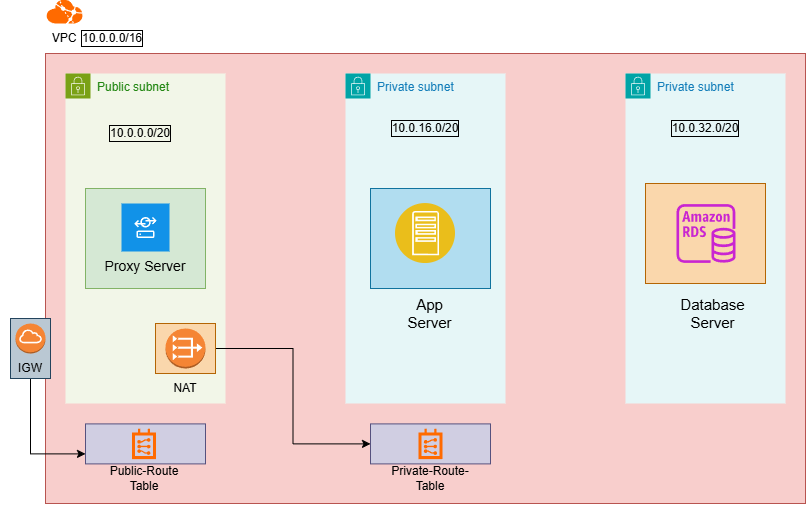

The diagram above was exported from draw.io. Its source (the exported page's mxGraphModel, read from the mxfile embedded in the PNG):
<mxGraphModel dx="2153" dy="659" grid="1" gridSize="10" guides="1" tooltips="1" connect="1" arrows="1" fold="1" page="1" pageScale="1" pageWidth="850" pageHeight="1100" math="0" shadow="0">
  <root>
    <mxCell id="0" />
    <mxCell id="1" parent="0" />
    <mxCell id="B_X5xI_NspMUIgD9qsdj-1" value="" style="points=[];aspect=fixed;html=1;align=center;shadow=0;dashed=0;fillColor=#FF6A00;strokeColor=none;shape=mxgraph.alibaba_cloud.vpc_virtual_private_cloud;" vertex="1" parent="1">
      <mxGeometry x="40" y="16.240000000000002" width="37" height="23.76" as="geometry" />
    </mxCell>
    <mxCell id="B_X5xI_NspMUIgD9qsdj-2" value="" style="rounded=0;whiteSpace=wrap;html=1;strokeColor=#b85450;fillColor=#f8cecc;" vertex="1" parent="1">
      <mxGeometry x="40" y="70" width="760" height="450" as="geometry" />
    </mxCell>
    <mxCell id="B_X5xI_NspMUIgD9qsdj-4" value="VPC" style="text;html=1;whiteSpace=wrap;strokeColor=none;fillColor=none;align=center;verticalAlign=middle;rounded=0;" vertex="1" parent="1">
      <mxGeometry x="28.5" y="40" width="60" height="30" as="geometry" />
    </mxCell>
    <mxCell id="B_X5xI_NspMUIgD9qsdj-9" value="Public subnet" style="points=[[0,0],[0.25,0],[0.5,0],[0.75,0],[1,0],[1,0.25],[1,0.5],[1,0.75],[1,1],[0.75,1],[0.5,1],[0.25,1],[0,1],[0,0.75],[0,0.5],[0,0.25]];outlineConnect=0;gradientColor=none;html=1;whiteSpace=wrap;fontSize=12;fontStyle=0;container=1;pointerEvents=0;collapsible=0;recursiveResize=0;shape=mxgraph.aws4.group;grIcon=mxgraph.aws4.group_security_group;grStroke=0;strokeColor=#7AA116;fillColor=#F2F6E8;verticalAlign=top;align=left;spacingLeft=30;fontColor=#248814;dashed=0;" vertex="1" parent="1">
      <mxGeometry x="60" y="90" width="160" height="330" as="geometry" />
    </mxCell>
    <mxCell id="B_X5xI_NspMUIgD9qsdj-15" value="" style="rounded=0;whiteSpace=wrap;html=1;fillColor=#d5e8d4;strokeColor=#82b366;" vertex="1" parent="B_X5xI_NspMUIgD9qsdj-9">
      <mxGeometry x="20" y="115" width="120" height="100" as="geometry" />
    </mxCell>
    <mxCell id="B_X5xI_NspMUIgD9qsdj-20" value="NAT" style="text;html=1;whiteSpace=wrap;strokeColor=none;fillColor=none;align=center;verticalAlign=middle;rounded=0;" vertex="1" parent="B_X5xI_NspMUIgD9qsdj-9">
      <mxGeometry x="90" y="300" width="60" height="30" as="geometry" />
    </mxCell>
    <mxCell id="B_X5xI_NspMUIgD9qsdj-22" value="10.0.0.0/20" style="text;html=1;whiteSpace=wrap;strokeColor=none;fillColor=none;align=center;verticalAlign=middle;rounded=0;labelBorderColor=default;" vertex="1" parent="B_X5xI_NspMUIgD9qsdj-9">
      <mxGeometry x="35" y="40" width="80" height="40" as="geometry" />
    </mxCell>
    <mxCell id="B_X5xI_NspMUIgD9qsdj-42" value="Proxy Server" style="shape=rect;fillColor=#1192E8;aspect=fixed;resizable=0;labelPosition=center;verticalLabelPosition=bottom;align=center;verticalAlign=top;strokeColor=none;fontSize=14;" vertex="1" parent="B_X5xI_NspMUIgD9qsdj-9">
      <mxGeometry x="56" y="130" width="48" height="48" as="geometry" />
    </mxCell>
    <mxCell id="B_X5xI_NspMUIgD9qsdj-43" value="" style="fillColor=#ffffff;strokeColor=none;dashed=0;outlineConnect=0;html=1;labelPosition=center;verticalLabelPosition=bottom;verticalAlign=top;part=1;movable=0;resizable=0;rotatable=0;shape=mxgraph.ibm_cloud.server--proxy" vertex="1" parent="B_X5xI_NspMUIgD9qsdj-42">
      <mxGeometry width="24" height="24" relative="1" as="geometry">
        <mxPoint x="12" y="12" as="offset" />
      </mxGeometry>
    </mxCell>
    <mxCell id="B_X5xI_NspMUIgD9qsdj-11" value="Private subnet" style="points=[[0,0],[0.25,0],[0.5,0],[0.75,0],[1,0],[1,0.25],[1,0.5],[1,0.75],[1,1],[0.75,1],[0.5,1],[0.25,1],[0,1],[0,0.75],[0,0.5],[0,0.25]];outlineConnect=0;gradientColor=none;html=1;whiteSpace=wrap;fontSize=12;fontStyle=0;container=1;pointerEvents=0;collapsible=0;recursiveResize=0;shape=mxgraph.aws4.group;grIcon=mxgraph.aws4.group_security_group;grStroke=0;strokeColor=#00A4A6;fillColor=#E6F6F7;verticalAlign=top;align=left;spacingLeft=30;fontColor=#147EBA;dashed=0;" vertex="1" parent="1">
      <mxGeometry x="340" y="90" width="160" height="330" as="geometry" />
    </mxCell>
    <mxCell id="B_X5xI_NspMUIgD9qsdj-37" value="10.0.16.0/20" style="text;html=1;whiteSpace=wrap;strokeColor=none;fillColor=none;align=center;verticalAlign=middle;rounded=0;labelBorderColor=default;" vertex="1" parent="B_X5xI_NspMUIgD9qsdj-11">
      <mxGeometry x="45" y="40" width="70" height="30" as="geometry" />
    </mxCell>
    <mxCell id="B_X5xI_NspMUIgD9qsdj-39" value="" style="rounded=0;whiteSpace=wrap;html=1;fillColor=#b1ddf0;strokeColor=#10739e;" vertex="1" parent="B_X5xI_NspMUIgD9qsdj-11">
      <mxGeometry x="25" y="115" width="120" height="100" as="geometry" />
    </mxCell>
    <mxCell id="B_X5xI_NspMUIgD9qsdj-40" value="" style="image;aspect=fixed;perimeter=ellipsePerimeter;html=1;align=center;shadow=0;dashed=0;fontColor=#4277BB;labelBackgroundColor=default;fontSize=12;spacingTop=3;image=img/lib/ibm/applications/app_server.svg;" vertex="1" parent="B_X5xI_NspMUIgD9qsdj-11">
      <mxGeometry x="50" y="130" width="60" height="60" as="geometry" />
    </mxCell>
    <mxCell id="B_X5xI_NspMUIgD9qsdj-12" value="Private subnet" style="points=[[0,0],[0.25,0],[0.5,0],[0.75,0],[1,0],[1,0.25],[1,0.5],[1,0.75],[1,1],[0.75,1],[0.5,1],[0.25,1],[0,1],[0,0.75],[0,0.5],[0,0.25]];outlineConnect=0;gradientColor=none;html=1;whiteSpace=wrap;fontSize=12;fontStyle=0;container=1;pointerEvents=0;collapsible=0;recursiveResize=0;shape=mxgraph.aws4.group;grIcon=mxgraph.aws4.group_security_group;grStroke=0;strokeColor=#00A4A6;fillColor=#E6F6F7;verticalAlign=top;align=left;spacingLeft=30;fontColor=#147EBA;dashed=0;" vertex="1" parent="1">
      <mxGeometry x="620" y="90" width="160" height="330" as="geometry" />
    </mxCell>
    <mxCell id="B_X5xI_NspMUIgD9qsdj-58" value="Database Server" style="text;html=1;whiteSpace=wrap;strokeColor=none;fillColor=none;align=center;verticalAlign=middle;rounded=0;fontSize=15;" vertex="1" parent="B_X5xI_NspMUIgD9qsdj-12">
      <mxGeometry x="50" y="220" width="75" height="40" as="geometry" />
    </mxCell>
    <mxCell id="B_X5xI_NspMUIgD9qsdj-48" style="edgeStyle=orthogonalEdgeStyle;rounded=0;orthogonalLoop=1;jettySize=auto;html=1;exitX=1;exitY=0.5;exitDx=0;exitDy=0;entryX=0;entryY=0.5;entryDx=0;entryDy=0;" edge="1" parent="1" source="B_X5xI_NspMUIgD9qsdj-18" target="B_X5xI_NspMUIgD9qsdj-45">
      <mxGeometry relative="1" as="geometry" />
    </mxCell>
    <mxCell id="B_X5xI_NspMUIgD9qsdj-18" value="" style="rounded=0;whiteSpace=wrap;html=1;fillColor=#fad7ac;strokeColor=#b46504;" vertex="1" parent="1">
      <mxGeometry x="150" y="340" width="60" height="50" as="geometry" />
    </mxCell>
    <mxCell id="B_X5xI_NspMUIgD9qsdj-19" value="" style="outlineConnect=0;dashed=0;verticalLabelPosition=bottom;verticalAlign=top;align=center;html=1;shape=mxgraph.aws3.vpc_nat_gateway;fillColor=#F58534;gradientColor=none;" vertex="1" parent="1">
      <mxGeometry x="160" y="345" width="40" height="40" as="geometry" />
    </mxCell>
    <mxCell id="B_X5xI_NspMUIgD9qsdj-21" value="10.0.0.0/16" style="text;html=1;whiteSpace=wrap;strokeColor=none;fillColor=none;align=center;verticalAlign=middle;rounded=0;labelBorderColor=default;" vertex="1" parent="1">
      <mxGeometry x="77" y="40" width="60" height="30" as="geometry" />
    </mxCell>
    <mxCell id="B_X5xI_NspMUIgD9qsdj-52" style="edgeStyle=orthogonalEdgeStyle;rounded=0;orthogonalLoop=1;jettySize=auto;html=1;exitX=1;exitY=0.5;exitDx=0;exitDy=0;entryX=0;entryY=0.75;entryDx=0;entryDy=0;" edge="1" parent="1" source="B_X5xI_NspMUIgD9qsdj-25" target="B_X5xI_NspMUIgD9qsdj-31">
      <mxGeometry relative="1" as="geometry" />
    </mxCell>
    <mxCell id="B_X5xI_NspMUIgD9qsdj-25" value="" style="rounded=0;whiteSpace=wrap;html=1;rotation=90;fillColor=#bac8d3;strokeColor=#23445d;" vertex="1" parent="1">
      <mxGeometry x="-5" y="345" width="60" height="40" as="geometry" />
    </mxCell>
    <mxCell id="B_X5xI_NspMUIgD9qsdj-27" value="" style="outlineConnect=0;dashed=0;verticalLabelPosition=bottom;verticalAlign=top;align=center;html=1;shape=mxgraph.aws3.internet_gateway;fillColor=#F58534;gradientColor=none;" vertex="1" parent="1">
      <mxGeometry x="10" y="340" width="30" height="30" as="geometry" />
    </mxCell>
    <mxCell id="B_X5xI_NspMUIgD9qsdj-28" value="IGW" style="text;html=1;whiteSpace=wrap;strokeColor=none;fillColor=none;align=center;verticalAlign=middle;rounded=0;" vertex="1" parent="1">
      <mxGeometry x="-5" y="370" width="60" height="30" as="geometry" />
    </mxCell>
    <mxCell id="B_X5xI_NspMUIgD9qsdj-31" value="" style="rounded=0;whiteSpace=wrap;html=1;fillColor=#d0cee2;strokeColor=#56517e;" vertex="1" parent="1">
      <mxGeometry x="80" y="440.4" width="120" height="40" as="geometry" />
    </mxCell>
    <mxCell id="B_X5xI_NspMUIgD9qsdj-32" value="Public-Route Table" style="text;html=1;whiteSpace=wrap;strokeColor=none;fillColor=none;align=center;verticalAlign=middle;rounded=0;" vertex="1" parent="1">
      <mxGeometry x="88.5" y="480" width="100" height="30" as="geometry" />
    </mxCell>
    <mxCell id="B_X5xI_NspMUIgD9qsdj-35" value="" style="points=[];aspect=fixed;html=1;align=center;shadow=0;dashed=0;fillColor=#FF6A00;strokeColor=none;shape=mxgraph.alibaba_cloud.route_table;" vertex="1" parent="1">
      <mxGeometry x="126.48" y="445.2" width="24.05" height="30.4" as="geometry" />
    </mxCell>
    <mxCell id="B_X5xI_NspMUIgD9qsdj-44" value="App Server" style="text;html=1;whiteSpace=wrap;strokeColor=none;fillColor=none;align=center;verticalAlign=middle;rounded=0;fontSize=15;" vertex="1" parent="1">
      <mxGeometry x="387" y="310" width="75" height="40" as="geometry" />
    </mxCell>
    <mxCell id="B_X5xI_NspMUIgD9qsdj-45" value="" style="rounded=0;whiteSpace=wrap;html=1;fillColor=#d0cee2;strokeColor=#56517e;" vertex="1" parent="1">
      <mxGeometry x="365" y="440.4" width="120" height="40" as="geometry" />
    </mxCell>
    <mxCell id="B_X5xI_NspMUIgD9qsdj-46" value="" style="points=[];aspect=fixed;html=1;align=center;shadow=0;dashed=0;fillColor=#FF6A00;strokeColor=none;shape=mxgraph.alibaba_cloud.route_table;" vertex="1" parent="1">
      <mxGeometry x="412.98" y="445.2" width="24.05" height="30.4" as="geometry" />
    </mxCell>
    <mxCell id="B_X5xI_NspMUIgD9qsdj-47" value="Private-Route-Table" style="text;html=1;whiteSpace=wrap;strokeColor=none;fillColor=none;align=center;verticalAlign=middle;rounded=0;" vertex="1" parent="1">
      <mxGeometry x="380" y="480" width="90" height="30" as="geometry" />
    </mxCell>
    <mxCell id="B_X5xI_NspMUIgD9qsdj-54" value="10.0.32.0/20" style="text;html=1;whiteSpace=wrap;strokeColor=none;fillColor=none;align=center;verticalAlign=middle;rounded=0;labelBorderColor=default;" vertex="1" parent="1">
      <mxGeometry x="670" y="130" width="60" height="30" as="geometry" />
    </mxCell>
    <mxCell id="B_X5xI_NspMUIgD9qsdj-56" value="" style="rounded=0;whiteSpace=wrap;html=1;fillColor=#fad7ac;strokeColor=#b46504;" vertex="1" parent="1">
      <mxGeometry x="640" y="200" width="120" height="100" as="geometry" />
    </mxCell>
    <mxCell id="B_X5xI_NspMUIgD9qsdj-59" value="" style="sketch=0;outlineConnect=0;fontColor=#232F3E;gradientColor=none;fillColor=#C925D1;strokeColor=none;dashed=0;verticalLabelPosition=bottom;verticalAlign=top;align=center;html=1;fontSize=12;fontStyle=0;aspect=fixed;pointerEvents=1;shape=mxgraph.aws4.rds_instance;" vertex="1" parent="1">
      <mxGeometry x="671" y="220.5" width="59" height="59" as="geometry" />
    </mxCell>
  </root>
</mxGraphModel>